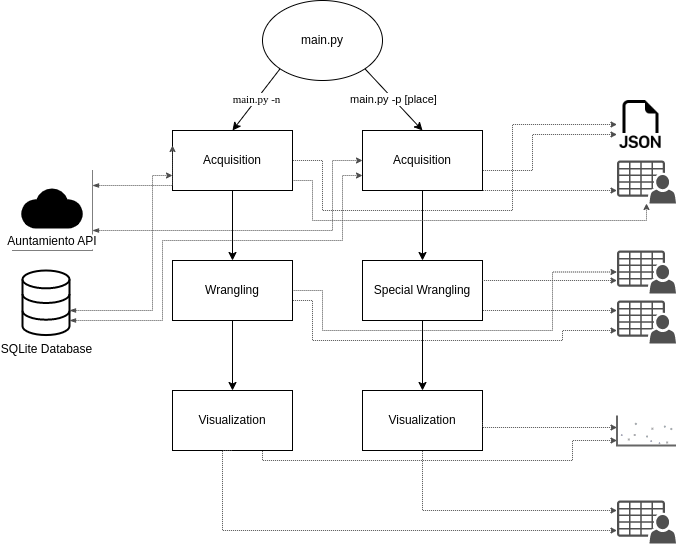

The diagram above was exported from draw.io. Its source (the exported page's mxGraphModel, read from the mxfile embedded in the PNG):
<mxGraphModel dx="971" dy="583" grid="1" gridSize="10" guides="1" tooltips="1" connect="1" arrows="1" fold="1" page="1" pageScale="1" pageWidth="827" pageHeight="1169" math="0" shadow="0">
  <root>
    <mxCell id="0" />
    <mxCell id="1" parent="0" />
    <mxCell id="XBDexlg6R1G_aIQxWT1V-1" value="main.py" style="ellipse;whiteSpace=wrap;html=1;" vertex="1" parent="1">
      <mxGeometry x="290" y="140" width="120" height="80" as="geometry" />
    </mxCell>
    <mxCell id="XBDexlg6R1G_aIQxWT1V-2" value="Acquisition" style="rounded=0;whiteSpace=wrap;html=1;" vertex="1" parent="1">
      <mxGeometry x="200" y="270" width="120" height="60" as="geometry" />
    </mxCell>
    <mxCell id="XBDexlg6R1G_aIQxWT1V-3" value="Acquisition" style="rounded=0;whiteSpace=wrap;html=1;" vertex="1" parent="1">
      <mxGeometry x="390" y="270" width="120" height="60" as="geometry" />
    </mxCell>
    <mxCell id="XBDexlg6R1G_aIQxWT1V-4" value="main.py -n" style="endArrow=classic;html=1;rounded=0;exitX=0;exitY=1;exitDx=0;exitDy=0;entryX=0.5;entryY=0;entryDx=0;entryDy=0;fontFamily=Times New Roman;" edge="1" parent="1" source="XBDexlg6R1G_aIQxWT1V-1" target="XBDexlg6R1G_aIQxWT1V-2">
      <mxGeometry width="50" height="50" relative="1" as="geometry">
        <mxPoint x="550" y="430" as="sourcePoint" />
        <mxPoint x="600" y="380" as="targetPoint" />
      </mxGeometry>
    </mxCell>
    <mxCell id="XBDexlg6R1G_aIQxWT1V-5" value="main.py -p [place]" style="endArrow=classic;html=1;rounded=0;exitX=1;exitY=1;exitDx=0;exitDy=0;entryX=0.5;entryY=0;entryDx=0;entryDy=0;" edge="1" parent="1" source="XBDexlg6R1G_aIQxWT1V-1" target="XBDexlg6R1G_aIQxWT1V-3">
      <mxGeometry width="50" height="50" relative="1" as="geometry">
        <mxPoint x="317.57359312880726" y="218.28427124746167" as="sourcePoint" />
        <mxPoint x="270" y="280" as="targetPoint" />
      </mxGeometry>
    </mxCell>
    <mxCell id="XBDexlg6R1G_aIQxWT1V-6" value="Auntamiento API" style="editableCssRules=.*;shape=image;verticalLabelPosition=middle;labelBackgroundColor=#ffffff;verticalAlign=bottom;aspect=fixed;imageAspect=0;image=data:image/svg+xml,(base64 omitted: 704 chars);imageBackground=#000000;labelPosition=center;align=center;" vertex="1" parent="1">
      <mxGeometry x="40" y="310" width="80" height="80" as="geometry" />
    </mxCell>
    <mxCell id="XBDexlg6R1G_aIQxWT1V-7" value="SQLite Database" style="html=1;verticalLabelPosition=bottom;align=center;labelBackgroundColor=#ffffff;verticalAlign=top;strokeWidth=2;strokeColor=#000000;shadow=0;dashed=0;shape=mxgraph.ios7.icons.data;" vertex="1" parent="1">
      <mxGeometry x="50" y="410" width="47" height="64.55" as="geometry" />
    </mxCell>
    <mxCell id="XBDexlg6R1G_aIQxWT1V-12" value="" style="edgeStyle=orthogonalEdgeStyle;fontSize=12;html=1;endArrow=none;endFill=0;rounded=0;strokeWidth=1;endSize=4;startSize=4;dashed=1;strokeColor=#4D4D4D;entryX=1;entryY=0.5;entryDx=0;entryDy=0;startArrow=classic;startFill=1;exitX=0;exitY=0.5;exitDx=0;exitDy=0;dashPattern=1 1;" edge="1" parent="1" source="XBDexlg6R1G_aIQxWT1V-28" target="XBDexlg6R1G_aIQxWT1V-2">
      <mxGeometry width="100" relative="1" as="geometry">
        <mxPoint x="360" y="340" as="sourcePoint" />
        <mxPoint x="550" y="247" as="targetPoint" />
        <Array as="points">
          <mxPoint x="540" y="264" />
          <mxPoint x="540" y="350" />
          <mxPoint x="350" y="350" />
          <mxPoint x="350" y="300" />
        </Array>
      </mxGeometry>
    </mxCell>
    <mxCell id="XBDexlg6R1G_aIQxWT1V-13" value="" style="edgeStyle=orthogonalEdgeStyle;fontSize=12;html=1;endArrow=blockThin;endFill=1;rounded=0;strokeWidth=1;endSize=4;startSize=4;dashed=1;strokeColor=#4D4D4D;startArrow=classic;startFill=1;dashPattern=1 1;exitX=0;exitY=0.75;exitDx=0;exitDy=0;" edge="1" parent="1" source="XBDexlg6R1G_aIQxWT1V-2" target="XBDexlg6R1G_aIQxWT1V-7">
      <mxGeometry width="100" relative="1" as="geometry">
        <mxPoint x="210" y="330" as="sourcePoint" />
        <mxPoint x="110" y="450" as="targetPoint" />
        <Array as="points">
          <mxPoint x="180" y="315" />
          <mxPoint x="180" y="450" />
        </Array>
      </mxGeometry>
    </mxCell>
    <mxCell id="XBDexlg6R1G_aIQxWT1V-15" value="" style="edgeStyle=orthogonalEdgeStyle;fontSize=12;html=1;endArrow=blockThin;endFill=1;rounded=0;strokeWidth=1;endSize=4;startSize=4;dashed=1;strokeColor=#4D4D4D;startArrow=classic;startFill=1;exitX=0;exitY=0.5;exitDx=0;exitDy=0;fontColor=#000000;dashPattern=1 1;" edge="1" parent="1" source="XBDexlg6R1G_aIQxWT1V-3" target="XBDexlg6R1G_aIQxWT1V-6">
      <mxGeometry width="100" relative="1" as="geometry">
        <mxPoint x="270" y="340" as="sourcePoint" />
        <mxPoint x="107" y="460" as="targetPoint" />
        <Array as="points">
          <mxPoint x="360" y="300" />
          <mxPoint x="360" y="370" />
        </Array>
      </mxGeometry>
    </mxCell>
    <mxCell id="XBDexlg6R1G_aIQxWT1V-16" value="" style="edgeStyle=orthogonalEdgeStyle;fontSize=12;html=1;endArrow=blockThin;endFill=1;rounded=0;strokeWidth=1;endSize=4;startSize=4;dashed=1;strokeColor=#4D4D4D;startArrow=classic;startFill=1;exitX=0;exitY=0.75;exitDx=0;exitDy=0;dashPattern=1 1;" edge="1" parent="1" source="XBDexlg6R1G_aIQxWT1V-3" target="XBDexlg6R1G_aIQxWT1V-7">
      <mxGeometry width="100" relative="1" as="geometry">
        <mxPoint x="270" y="340" as="sourcePoint" />
        <mxPoint x="107" y="460" as="targetPoint" />
        <Array as="points">
          <mxPoint x="370" y="315" />
          <mxPoint x="370" y="380" />
          <mxPoint x="190" y="380" />
          <mxPoint x="190" y="460" />
        </Array>
      </mxGeometry>
    </mxCell>
    <mxCell id="XBDexlg6R1G_aIQxWT1V-17" value="Wrangling" style="rounded=0;whiteSpace=wrap;html=1;" vertex="1" parent="1">
      <mxGeometry x="200" y="400" width="120" height="60" as="geometry" />
    </mxCell>
    <mxCell id="XBDexlg6R1G_aIQxWT1V-18" value="Special Wrangling" style="rounded=0;whiteSpace=wrap;html=1;" vertex="1" parent="1">
      <mxGeometry x="390" y="400" width="120" height="60" as="geometry" />
    </mxCell>
    <mxCell id="XBDexlg6R1G_aIQxWT1V-20" value="" style="endArrow=classic;html=1;rounded=0;exitX=0.5;exitY=1;exitDx=0;exitDy=0;entryX=0.5;entryY=0;entryDx=0;entryDy=0;fontFamily=Times New Roman;" edge="1" parent="1" source="XBDexlg6R1G_aIQxWT1V-2" target="XBDexlg6R1G_aIQxWT1V-17">
      <mxGeometry width="50" height="50" relative="1" as="geometry">
        <mxPoint x="317.57359312880726" y="218.28427124746167" as="sourcePoint" />
        <mxPoint x="270" y="280" as="targetPoint" />
      </mxGeometry>
    </mxCell>
    <mxCell id="XBDexlg6R1G_aIQxWT1V-21" value="" style="endArrow=classic;html=1;rounded=0;exitX=0.5;exitY=1;exitDx=0;exitDy=0;entryX=0.5;entryY=0;entryDx=0;entryDy=0;fontFamily=Times New Roman;" edge="1" parent="1" source="XBDexlg6R1G_aIQxWT1V-3" target="XBDexlg6R1G_aIQxWT1V-18">
      <mxGeometry width="50" height="50" relative="1" as="geometry">
        <mxPoint x="270" y="340" as="sourcePoint" />
        <mxPoint x="270" y="410" as="targetPoint" />
      </mxGeometry>
    </mxCell>
    <mxCell id="XBDexlg6R1G_aIQxWT1V-22" value="" style="sketch=0;pointerEvents=1;shadow=0;dashed=0;html=1;strokeColor=none;fillColor=#505050;labelPosition=center;verticalLabelPosition=bottom;verticalAlign=top;outlineConnect=0;align=center;shape=mxgraph.office.users.csv_file;fontFamily=Times New Roman;fontColor=#000000;" vertex="1" parent="1">
      <mxGeometry x="644.5" y="640" width="59" height="43" as="geometry" />
    </mxCell>
    <mxCell id="XBDexlg6R1G_aIQxWT1V-23" value="" style="sketch=0;pointerEvents=1;shadow=0;dashed=0;html=1;strokeColor=none;fillColor=#505050;labelPosition=center;verticalLabelPosition=bottom;verticalAlign=top;outlineConnect=0;align=center;shape=mxgraph.office.users.csv_file;fontFamily=Times New Roman;fontColor=#000000;" vertex="1" parent="1">
      <mxGeometry x="644.5" y="300" width="59" height="43" as="geometry" />
    </mxCell>
    <mxCell id="XBDexlg6R1G_aIQxWT1V-24" value="" style="sketch=0;pointerEvents=1;shadow=0;dashed=0;html=1;strokeColor=none;fillColor=#505050;labelPosition=center;verticalLabelPosition=bottom;verticalAlign=top;outlineConnect=0;align=center;shape=mxgraph.office.users.csv_file;fontFamily=Times New Roman;fontColor=#000000;" vertex="1" parent="1">
      <mxGeometry x="644.5" y="390" width="59" height="43" as="geometry" />
    </mxCell>
    <mxCell id="XBDexlg6R1G_aIQxWT1V-25" value="" style="sketch=0;pointerEvents=1;shadow=0;dashed=0;html=1;strokeColor=none;fillColor=#505050;labelPosition=center;verticalLabelPosition=bottom;verticalAlign=top;outlineConnect=0;align=center;shape=mxgraph.office.users.csv_file;fontFamily=Times New Roman;fontColor=#000000;" vertex="1" parent="1">
      <mxGeometry x="644.5" y="440" width="59" height="43" as="geometry" />
    </mxCell>
    <mxCell id="XBDexlg6R1G_aIQxWT1V-28" value="" style="shape=image;html=1;verticalAlign=top;verticalLabelPosition=bottom;labelBackgroundColor=#ffffff;imageAspect=0;aspect=fixed;image=https://cdn1.iconfinder.com/data/icons/bootstrap-vol-3/16/filetype-json-128.png;fontFamily=Times New Roman;fontColor=#000000;" vertex="1" parent="1">
      <mxGeometry x="644.5" y="240" width="48" height="48" as="geometry" />
    </mxCell>
    <mxCell id="XBDexlg6R1G_aIQxWT1V-29" value="" style="edgeStyle=orthogonalEdgeStyle;fontSize=12;html=1;endArrow=none;endFill=0;rounded=0;strokeWidth=1;endSize=4;startSize=4;dashed=1;strokeColor=#4D4D4D;startArrow=classic;startFill=1;dashPattern=1 1;" edge="1" parent="1" source="XBDexlg6R1G_aIQxWT1V-28" target="XBDexlg6R1G_aIQxWT1V-3">
      <mxGeometry width="100" relative="1" as="geometry">
        <mxPoint x="680" y="260" as="sourcePoint" />
        <mxPoint x="330" y="310" as="targetPoint" />
        <Array as="points">
          <mxPoint x="560" y="274" />
          <mxPoint x="560" y="310" />
        </Array>
      </mxGeometry>
    </mxCell>
    <mxCell id="XBDexlg6R1G_aIQxWT1V-30" value="" style="edgeStyle=orthogonalEdgeStyle;fontSize=12;html=1;endArrow=none;endFill=0;rounded=0;strokeWidth=1;endSize=4;startSize=4;dashed=1;strokeColor=#4D4D4D;startArrow=classic;startFill=1;dashPattern=1 1;" edge="1" parent="1" source="XBDexlg6R1G_aIQxWT1V-23" target="XBDexlg6R1G_aIQxWT1V-2">
      <mxGeometry width="100" relative="1" as="geometry">
        <mxPoint x="690" y="274" as="sourcePoint" />
        <mxPoint x="330" y="310" as="targetPoint" />
        <Array as="points">
          <mxPoint x="674" y="360" />
          <mxPoint x="340" y="360" />
          <mxPoint x="340" y="320" />
        </Array>
      </mxGeometry>
    </mxCell>
    <mxCell id="XBDexlg6R1G_aIQxWT1V-31" value="" style="edgeStyle=orthogonalEdgeStyle;fontSize=12;html=1;endArrow=none;endFill=0;rounded=0;strokeWidth=1;endSize=4;startSize=4;dashed=1;strokeColor=#4D4D4D;startArrow=classic;startFill=1;dashPattern=1 1;" edge="1" parent="1" source="XBDexlg6R1G_aIQxWT1V-23" target="XBDexlg6R1G_aIQxWT1V-3">
      <mxGeometry width="100" relative="1" as="geometry">
        <mxPoint x="684.5" y="330" as="sourcePoint" />
        <mxPoint x="330" y="325" as="targetPoint" />
        <Array as="points">
          <mxPoint x="560" y="330" />
          <mxPoint x="560" y="330" />
        </Array>
      </mxGeometry>
    </mxCell>
    <mxCell id="XBDexlg6R1G_aIQxWT1V-32" value="" style="verticalLabelPosition=bottom;shadow=0;dashed=0;align=center;html=1;verticalAlign=top;strokeWidth=1;shape=mxgraph.mockup.graphics.plotChart;strokeColor=none;strokeColor2=#aaaaaa;strokeColor3=#666666;fillColor2=#99aaff,#0022ff,#008cff;fontFamily=Times New Roman;fontColor=#000000;" vertex="1" parent="1">
      <mxGeometry x="644.5" y="555" width="59" height="30" as="geometry" />
    </mxCell>
    <mxCell id="XBDexlg6R1G_aIQxWT1V-33" value="Visualization" style="rounded=0;whiteSpace=wrap;html=1;" vertex="1" parent="1">
      <mxGeometry x="200" y="530" width="120" height="60" as="geometry" />
    </mxCell>
    <mxCell id="XBDexlg6R1G_aIQxWT1V-34" value="Visualization" style="rounded=0;whiteSpace=wrap;html=1;" vertex="1" parent="1">
      <mxGeometry x="390" y="530" width="120" height="60" as="geometry" />
    </mxCell>
    <mxCell id="XBDexlg6R1G_aIQxWT1V-35" value="" style="edgeStyle=orthogonalEdgeStyle;fontSize=12;html=1;endArrow=none;endFill=0;rounded=0;strokeWidth=1;endSize=4;startSize=4;dashed=1;strokeColor=#4D4D4D;startArrow=classic;startFill=1;dashPattern=1 1;" edge="1" parent="1" source="XBDexlg6R1G_aIQxWT1V-24" target="XBDexlg6R1G_aIQxWT1V-17">
      <mxGeometry width="100" relative="1" as="geometry">
        <mxPoint x="684" y="360" as="sourcePoint" />
        <mxPoint x="330" y="330" as="targetPoint" />
        <Array as="points">
          <mxPoint x="580" y="412" />
          <mxPoint x="580" y="470" />
          <mxPoint x="350" y="470" />
          <mxPoint x="350" y="430" />
        </Array>
      </mxGeometry>
    </mxCell>
    <mxCell id="XBDexlg6R1G_aIQxWT1V-36" value="" style="edgeStyle=orthogonalEdgeStyle;fontSize=12;html=1;endArrow=none;endFill=0;rounded=0;strokeWidth=1;endSize=4;startSize=4;dashed=1;strokeColor=#4D4D4D;startArrow=classic;startFill=1;dashPattern=1 1;" edge="1" parent="1" source="XBDexlg6R1G_aIQxWT1V-25" target="XBDexlg6R1G_aIQxWT1V-17">
      <mxGeometry width="100" relative="1" as="geometry">
        <mxPoint x="654.5" y="421.5" as="sourcePoint" />
        <mxPoint x="330" y="440" as="targetPoint" />
        <Array as="points">
          <mxPoint x="590" y="470" />
          <mxPoint x="590" y="480" />
          <mxPoint x="340" y="480" />
          <mxPoint x="340" y="440" />
        </Array>
      </mxGeometry>
    </mxCell>
    <mxCell id="XBDexlg6R1G_aIQxWT1V-37" value="" style="edgeStyle=orthogonalEdgeStyle;fontSize=12;html=1;endArrow=none;endFill=0;rounded=0;strokeWidth=1;endSize=4;startSize=4;dashed=1;strokeColor=#4D4D4D;startArrow=classic;startFill=1;dashPattern=1 1;" edge="1" parent="1" source="XBDexlg6R1G_aIQxWT1V-24" target="XBDexlg6R1G_aIQxWT1V-18">
      <mxGeometry width="100" relative="1" as="geometry">
        <mxPoint x="664.5" y="431.5" as="sourcePoint" />
        <mxPoint x="340" y="450" as="targetPoint" />
        <Array as="points">
          <mxPoint x="640" y="420" />
          <mxPoint x="640" y="420" />
        </Array>
      </mxGeometry>
    </mxCell>
    <mxCell id="XBDexlg6R1G_aIQxWT1V-38" value="" style="edgeStyle=orthogonalEdgeStyle;fontSize=12;html=1;endArrow=none;endFill=0;rounded=0;strokeWidth=1;endSize=4;startSize=4;dashed=1;strokeColor=#4D4D4D;startArrow=classic;startFill=1;dashPattern=1 1;" edge="1" parent="1" source="XBDexlg6R1G_aIQxWT1V-25" target="XBDexlg6R1G_aIQxWT1V-18">
      <mxGeometry width="100" relative="1" as="geometry">
        <mxPoint x="654.5" y="430" as="sourcePoint" />
        <mxPoint x="520" y="430" as="targetPoint" />
        <Array as="points">
          <mxPoint x="610" y="450" />
          <mxPoint x="610" y="450" />
        </Array>
      </mxGeometry>
    </mxCell>
    <mxCell id="XBDexlg6R1G_aIQxWT1V-39" value="" style="endArrow=classic;html=1;rounded=0;exitX=0.5;exitY=1;exitDx=0;exitDy=0;entryX=0.5;entryY=0;entryDx=0;entryDy=0;fontFamily=Times New Roman;" edge="1" parent="1" source="XBDexlg6R1G_aIQxWT1V-17" target="XBDexlg6R1G_aIQxWT1V-33">
      <mxGeometry width="50" height="50" relative="1" as="geometry">
        <mxPoint x="270" y="340" as="sourcePoint" />
        <mxPoint x="270" y="410" as="targetPoint" />
      </mxGeometry>
    </mxCell>
    <mxCell id="XBDexlg6R1G_aIQxWT1V-40" value="" style="endArrow=classic;html=1;rounded=0;exitX=0.5;exitY=1;exitDx=0;exitDy=0;entryX=0.5;entryY=0;entryDx=0;entryDy=0;fontFamily=Times New Roman;" edge="1" parent="1" source="XBDexlg6R1G_aIQxWT1V-18" target="XBDexlg6R1G_aIQxWT1V-34">
      <mxGeometry width="50" height="50" relative="1" as="geometry">
        <mxPoint x="270" y="470" as="sourcePoint" />
        <mxPoint x="270" y="540" as="targetPoint" />
      </mxGeometry>
    </mxCell>
    <mxCell id="XBDexlg6R1G_aIQxWT1V-41" value="" style="edgeStyle=orthogonalEdgeStyle;fontSize=12;html=1;endArrow=none;endFill=0;rounded=0;strokeWidth=1;endSize=4;startSize=4;dashed=1;strokeColor=#4D4D4D;startArrow=classic;startFill=1;dashPattern=1 1;entryX=0.75;entryY=1;entryDx=0;entryDy=0;" edge="1" parent="1" source="XBDexlg6R1G_aIQxWT1V-32" target="XBDexlg6R1G_aIQxWT1V-33">
      <mxGeometry width="100" relative="1" as="geometry">
        <mxPoint x="654.5" y="480" as="sourcePoint" />
        <mxPoint x="330" y="450" as="targetPoint" />
        <Array as="points">
          <mxPoint x="600" y="580" />
          <mxPoint x="600" y="600" />
          <mxPoint x="290" y="600" />
        </Array>
      </mxGeometry>
    </mxCell>
    <mxCell id="XBDexlg6R1G_aIQxWT1V-42" value="" style="edgeStyle=orthogonalEdgeStyle;fontSize=12;html=1;endArrow=none;endFill=0;rounded=0;strokeWidth=1;endSize=4;startSize=4;dashed=1;strokeColor=#4D4D4D;startArrow=classic;startFill=1;dashPattern=1 1;entryX=1;entryY=0.5;entryDx=0;entryDy=0;" edge="1" parent="1" source="XBDexlg6R1G_aIQxWT1V-32" target="XBDexlg6R1G_aIQxWT1V-34">
      <mxGeometry width="100" relative="1" as="geometry">
        <mxPoint x="630" y="550" as="sourcePoint" />
        <mxPoint x="300" y="600" as="targetPoint" />
        <Array as="points">
          <mxPoint x="510" y="567" />
        </Array>
      </mxGeometry>
    </mxCell>
    <mxCell id="XBDexlg6R1G_aIQxWT1V-45" value="" style="edgeStyle=orthogonalEdgeStyle;fontSize=12;html=1;endArrow=none;endFill=0;rounded=0;strokeWidth=1;endSize=4;startSize=4;dashed=1;strokeColor=#4D4D4D;startArrow=classic;startFill=1;dashPattern=1 1;entryX=0.5;entryY=1;entryDx=0;entryDy=0;" edge="1" parent="1" source="XBDexlg6R1G_aIQxWT1V-22" target="XBDexlg6R1G_aIQxWT1V-33">
      <mxGeometry width="100" relative="1" as="geometry">
        <mxPoint x="654.5" y="590" as="sourcePoint" />
        <mxPoint x="300" y="600" as="targetPoint" />
        <Array as="points">
          <mxPoint x="250" y="670" />
          <mxPoint x="250" y="590" />
        </Array>
      </mxGeometry>
    </mxCell>
    <mxCell id="XBDexlg6R1G_aIQxWT1V-46" value="" style="edgeStyle=orthogonalEdgeStyle;fontSize=12;html=1;endArrow=none;endFill=0;rounded=0;strokeWidth=1;endSize=4;startSize=4;dashed=1;strokeColor=#4D4D4D;startArrow=classic;startFill=1;dashPattern=1 1;entryX=0.5;entryY=1;entryDx=0;entryDy=0;" edge="1" parent="1" source="XBDexlg6R1G_aIQxWT1V-22" target="XBDexlg6R1G_aIQxWT1V-34">
      <mxGeometry width="100" relative="1" as="geometry">
        <mxPoint x="664.5" y="600" as="sourcePoint" />
        <mxPoint x="310" y="610" as="targetPoint" />
        <Array as="points">
          <mxPoint x="450" y="650" />
        </Array>
      </mxGeometry>
    </mxCell>
    <mxCell id="XBDexlg6R1G_aIQxWT1V-48" value="" style="edgeStyle=orthogonalEdgeStyle;fontSize=12;html=1;endArrow=blockThin;endFill=1;rounded=0;strokeWidth=1;endSize=4;startSize=4;dashed=1;strokeColor=#4D4D4D;startArrow=classic;startFill=1;dashPattern=1 1;exitX=0;exitY=0.25;exitDx=0;exitDy=0;" edge="1" parent="1" source="XBDexlg6R1G_aIQxWT1V-2" target="XBDexlg6R1G_aIQxWT1V-6">
      <mxGeometry width="100" relative="1" as="geometry">
        <mxPoint x="210" y="325" as="sourcePoint" />
        <mxPoint x="107" y="460" as="targetPoint" />
        <Array as="points">
          <mxPoint x="200" y="325" />
        </Array>
      </mxGeometry>
    </mxCell>
  </root>
</mxGraphModel>